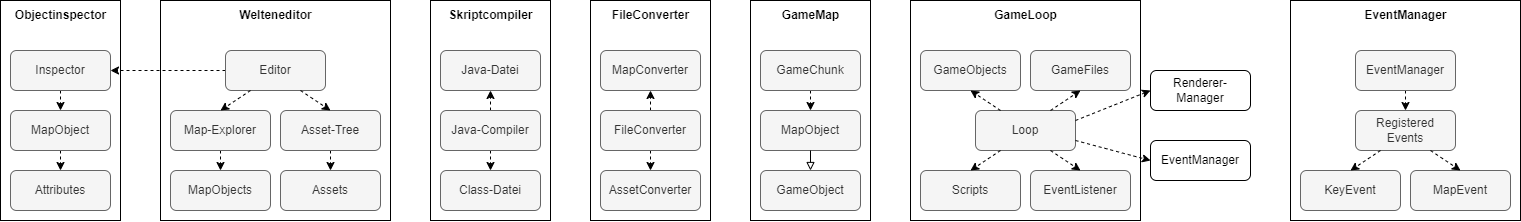

The diagram above was exported from draw.io. Its source (the exported page's mxGraphModel, read from the mxfile embedded in the PNG):
<mxGraphModel dx="2722" dy="973" grid="1" gridSize="10" guides="1" tooltips="1" connect="1" arrows="1" fold="1" page="1" pageScale="1" pageWidth="827" pageHeight="1169" math="0" shadow="0">
  <root>
    <mxCell id="0" />
    <mxCell id="1" parent="0" />
    <mxCell id="rNvgKP-XyyoEuGhugTqY-169" value="" style="rounded=0;whiteSpace=wrap;html=1;" parent="1" vertex="1">
      <mxGeometry x="-350" y="680" width="120" height="220" as="geometry" />
    </mxCell>
    <mxCell id="rNvgKP-XyyoEuGhugTqY-40" value="" style="rounded=0;whiteSpace=wrap;html=1;" parent="1" vertex="1">
      <mxGeometry x="400" y="680" width="120" height="220" as="geometry" />
    </mxCell>
    <mxCell id="rNvgKP-XyyoEuGhugTqY-44" value="MapObject" style="rounded=1;whiteSpace=wrap;html=1;fillColor=#f5f5f5;fontColor=#333333;strokeColor=#666666;" parent="1" vertex="1">
      <mxGeometry x="410" y="790" width="100" height="40" as="geometry" />
    </mxCell>
    <mxCell id="rNvgKP-XyyoEuGhugTqY-51" style="edgeStyle=orthogonalEdgeStyle;rounded=0;orthogonalLoop=1;jettySize=auto;html=1;exitX=0.5;exitY=1;exitDx=0;exitDy=0;entryX=0.5;entryY=0;entryDx=0;entryDy=0;dashed=1;" parent="1" source="rNvgKP-XyyoEuGhugTqY-47" target="rNvgKP-XyyoEuGhugTqY-44" edge="1">
      <mxGeometry relative="1" as="geometry" />
    </mxCell>
    <mxCell id="rNvgKP-XyyoEuGhugTqY-47" value="GameChunk" style="rounded=1;whiteSpace=wrap;html=1;fillColor=#f5f5f5;fontColor=#333333;strokeColor=#666666;" parent="1" vertex="1">
      <mxGeometry x="410" y="730" width="100" height="40" as="geometry" />
    </mxCell>
    <mxCell id="rNvgKP-XyyoEuGhugTqY-49" value="&lt;b&gt;GameMap&lt;/b&gt;" style="text;html=1;align=center;verticalAlign=middle;resizable=0;points=[];autosize=1;strokeColor=none;fillColor=none;" parent="1" vertex="1">
      <mxGeometry x="420" y="680" width="80" height="30" as="geometry" />
    </mxCell>
    <mxCell id="rNvgKP-XyyoEuGhugTqY-53" value="GameObject" style="rounded=1;whiteSpace=wrap;html=1;fillColor=#f5f5f5;fontColor=#333333;strokeColor=#666666;" parent="1" vertex="1">
      <mxGeometry x="410" y="850" width="100" height="40" as="geometry" />
    </mxCell>
    <mxCell id="rNvgKP-XyyoEuGhugTqY-63" value="" style="rounded=0;whiteSpace=wrap;html=1;" parent="1" vertex="1">
      <mxGeometry x="560" y="680" width="230" height="220" as="geometry" />
    </mxCell>
    <mxCell id="rNvgKP-XyyoEuGhugTqY-64" value="&lt;b&gt;GameLoop&lt;/b&gt;" style="text;html=1;align=center;verticalAlign=middle;resizable=0;points=[];autosize=1;strokeColor=none;fillColor=none;" parent="1" vertex="1">
      <mxGeometry x="630" y="680" width="90" height="30" as="geometry" />
    </mxCell>
    <mxCell id="rNvgKP-XyyoEuGhugTqY-71" value="Renderer-Manager" style="rounded=1;whiteSpace=wrap;html=1;" parent="1" vertex="1">
      <mxGeometry x="800" y="750" width="100" height="40" as="geometry" />
    </mxCell>
    <mxCell id="rNvgKP-XyyoEuGhugTqY-72" value="EventManager" style="rounded=1;whiteSpace=wrap;html=1;" parent="1" vertex="1">
      <mxGeometry x="800" y="820" width="100" height="40" as="geometry" />
    </mxCell>
    <mxCell id="rNvgKP-XyyoEuGhugTqY-73" value="Loop" style="rounded=1;whiteSpace=wrap;html=1;fillColor=#f5f5f5;fontColor=#333333;strokeColor=#666666;" parent="1" vertex="1">
      <mxGeometry x="625" y="790" width="100" height="40" as="geometry" />
    </mxCell>
    <mxCell id="rNvgKP-XyyoEuGhugTqY-75" value="" style="endArrow=classic;html=1;rounded=0;exitX=1;exitY=0.25;exitDx=0;exitDy=0;entryX=0;entryY=0.5;entryDx=0;entryDy=0;dashed=1;" parent="1" source="rNvgKP-XyyoEuGhugTqY-73" target="rNvgKP-XyyoEuGhugTqY-71" edge="1">
      <mxGeometry width="50" height="50" relative="1" as="geometry">
        <mxPoint x="870" y="750" as="sourcePoint" />
        <mxPoint x="920" y="700" as="targetPoint" />
      </mxGeometry>
    </mxCell>
    <mxCell id="rNvgKP-XyyoEuGhugTqY-76" value="" style="endArrow=classic;html=1;rounded=0;exitX=1;exitY=0.75;exitDx=0;exitDy=0;entryX=0;entryY=0.5;entryDx=0;entryDy=0;dashed=1;" parent="1" source="rNvgKP-XyyoEuGhugTqY-73" target="rNvgKP-XyyoEuGhugTqY-72" edge="1">
      <mxGeometry width="50" height="50" relative="1" as="geometry">
        <mxPoint x="845" y="750" as="sourcePoint" />
        <mxPoint x="930" y="730" as="targetPoint" />
      </mxGeometry>
    </mxCell>
    <mxCell id="rNvgKP-XyyoEuGhugTqY-77" value="GameObjects" style="rounded=1;whiteSpace=wrap;html=1;fillColor=#f5f5f5;fontColor=#333333;strokeColor=#666666;" parent="1" vertex="1">
      <mxGeometry x="570" y="730" width="100" height="40" as="geometry" />
    </mxCell>
    <mxCell id="rNvgKP-XyyoEuGhugTqY-78" value="GameFiles" style="rounded=1;whiteSpace=wrap;html=1;fillColor=#f5f5f5;fontColor=#333333;strokeColor=#666666;" parent="1" vertex="1">
      <mxGeometry x="680" y="730" width="100" height="40" as="geometry" />
    </mxCell>
    <mxCell id="rNvgKP-XyyoEuGhugTqY-79" value="Scripts" style="rounded=1;whiteSpace=wrap;html=1;fillColor=#f5f5f5;fontColor=#333333;strokeColor=#666666;" parent="1" vertex="1">
      <mxGeometry x="570" y="850" width="100" height="40" as="geometry" />
    </mxCell>
    <mxCell id="rNvgKP-XyyoEuGhugTqY-80" value="EventListener" style="rounded=1;whiteSpace=wrap;html=1;fillColor=#f5f5f5;fontColor=#333333;strokeColor=#666666;" parent="1" vertex="1">
      <mxGeometry x="680" y="850" width="100" height="40" as="geometry" />
    </mxCell>
    <mxCell id="rNvgKP-XyyoEuGhugTqY-82" value="" style="endArrow=classic;html=1;rounded=0;exitX=0.75;exitY=0;exitDx=0;exitDy=0;entryX=0.5;entryY=1;entryDx=0;entryDy=0;dashed=1;" parent="1" source="rNvgKP-XyyoEuGhugTqY-73" target="rNvgKP-XyyoEuGhugTqY-78" edge="1">
      <mxGeometry width="50" height="50" relative="1" as="geometry">
        <mxPoint x="830" y="860" as="sourcePoint" />
        <mxPoint x="880" y="810" as="targetPoint" />
      </mxGeometry>
    </mxCell>
    <mxCell id="rNvgKP-XyyoEuGhugTqY-83" value="" style="endArrow=classic;html=1;rounded=0;exitX=0.25;exitY=0;exitDx=0;exitDy=0;entryX=0.5;entryY=1;entryDx=0;entryDy=0;dashed=1;" parent="1" source="rNvgKP-XyyoEuGhugTqY-73" target="rNvgKP-XyyoEuGhugTqY-77" edge="1">
      <mxGeometry width="50" height="50" relative="1" as="geometry">
        <mxPoint x="820" y="860" as="sourcePoint" />
        <mxPoint x="870" y="810" as="targetPoint" />
      </mxGeometry>
    </mxCell>
    <mxCell id="rNvgKP-XyyoEuGhugTqY-84" value="" style="endArrow=classic;html=1;rounded=0;exitX=0.75;exitY=1;exitDx=0;exitDy=0;entryX=0.5;entryY=0;entryDx=0;entryDy=0;dashed=1;" parent="1" source="rNvgKP-XyyoEuGhugTqY-73" target="rNvgKP-XyyoEuGhugTqY-80" edge="1">
      <mxGeometry width="50" height="50" relative="1" as="geometry">
        <mxPoint x="820" y="860" as="sourcePoint" />
        <mxPoint x="870" y="810" as="targetPoint" />
      </mxGeometry>
    </mxCell>
    <mxCell id="rNvgKP-XyyoEuGhugTqY-85" value="" style="endArrow=classic;html=1;rounded=0;exitX=0.25;exitY=1;exitDx=0;exitDy=0;entryX=0.5;entryY=0;entryDx=0;entryDy=0;dashed=1;" parent="1" source="rNvgKP-XyyoEuGhugTqY-73" target="rNvgKP-XyyoEuGhugTqY-79" edge="1">
      <mxGeometry width="50" height="50" relative="1" as="geometry">
        <mxPoint x="820" y="860" as="sourcePoint" />
        <mxPoint x="870" y="810" as="targetPoint" />
      </mxGeometry>
    </mxCell>
    <mxCell id="rNvgKP-XyyoEuGhugTqY-86" value="" style="endArrow=block;html=1;rounded=0;exitX=0.5;exitY=1;exitDx=0;exitDy=0;entryX=0.5;entryY=0;entryDx=0;entryDy=0;endFill=0;" parent="1" source="rNvgKP-XyyoEuGhugTqY-44" target="rNvgKP-XyyoEuGhugTqY-53" edge="1">
      <mxGeometry width="50" height="50" relative="1" as="geometry">
        <mxPoint x="570" y="890" as="sourcePoint" />
        <mxPoint x="620" y="840" as="targetPoint" />
      </mxGeometry>
    </mxCell>
    <mxCell id="rNvgKP-XyyoEuGhugTqY-88" value="" style="rounded=0;whiteSpace=wrap;html=1;" parent="1" vertex="1">
      <mxGeometry x="940" y="680" width="230" height="220" as="geometry" />
    </mxCell>
    <mxCell id="rNvgKP-XyyoEuGhugTqY-91" value="&lt;b&gt;EventManager&lt;/b&gt;" style="text;html=1;align=center;verticalAlign=middle;resizable=0;points=[];autosize=1;strokeColor=none;fillColor=none;" parent="1" vertex="1">
      <mxGeometry x="1000" y="680" width="110" height="30" as="geometry" />
    </mxCell>
    <mxCell id="rNvgKP-XyyoEuGhugTqY-92" value="Registered Events" style="rounded=1;whiteSpace=wrap;html=1;fillColor=#f5f5f5;fontColor=#333333;strokeColor=#666666;" parent="1" vertex="1">
      <mxGeometry x="1005" y="790" width="100" height="40" as="geometry" />
    </mxCell>
    <mxCell id="rNvgKP-XyyoEuGhugTqY-93" value="KeyEvent" style="rounded=1;whiteSpace=wrap;html=1;fillColor=#f5f5f5;fontColor=#333333;strokeColor=#666666;" parent="1" vertex="1">
      <mxGeometry x="950" y="850" width="100" height="40" as="geometry" />
    </mxCell>
    <mxCell id="rNvgKP-XyyoEuGhugTqY-94" value="MapEvent" style="rounded=1;whiteSpace=wrap;html=1;fillColor=#f5f5f5;fontColor=#333333;strokeColor=#666666;" parent="1" vertex="1">
      <mxGeometry x="1060" y="850" width="100" height="40" as="geometry" />
    </mxCell>
    <mxCell id="rNvgKP-XyyoEuGhugTqY-97" value="" style="endArrow=classic;html=1;rounded=0;exitX=0.25;exitY=1;exitDx=0;exitDy=0;entryX=0.5;entryY=0;entryDx=0;entryDy=0;dashed=1;" parent="1" source="rNvgKP-XyyoEuGhugTqY-92" target="rNvgKP-XyyoEuGhugTqY-93" edge="1">
      <mxGeometry width="50" height="50" relative="1" as="geometry">
        <mxPoint x="1060" y="840" as="sourcePoint" />
        <mxPoint x="1110" y="790" as="targetPoint" />
      </mxGeometry>
    </mxCell>
    <mxCell id="rNvgKP-XyyoEuGhugTqY-98" value="" style="endArrow=classic;html=1;rounded=0;exitX=0.75;exitY=1;exitDx=0;exitDy=0;entryX=0.5;entryY=0;entryDx=0;entryDy=0;dashed=1;" parent="1" source="rNvgKP-XyyoEuGhugTqY-92" target="rNvgKP-XyyoEuGhugTqY-94" edge="1">
      <mxGeometry width="50" height="50" relative="1" as="geometry">
        <mxPoint x="1060" y="840" as="sourcePoint" />
        <mxPoint x="1110" y="790" as="targetPoint" />
      </mxGeometry>
    </mxCell>
    <mxCell id="rNvgKP-XyyoEuGhugTqY-103" style="edgeStyle=orthogonalEdgeStyle;rounded=0;orthogonalLoop=1;jettySize=auto;html=1;exitX=0.5;exitY=1;exitDx=0;exitDy=0;entryX=0.5;entryY=0;entryDx=0;entryDy=0;dashed=1;" parent="1" source="rNvgKP-XyyoEuGhugTqY-102" target="rNvgKP-XyyoEuGhugTqY-92" edge="1">
      <mxGeometry relative="1" as="geometry" />
    </mxCell>
    <mxCell id="rNvgKP-XyyoEuGhugTqY-102" value="EventManager" style="rounded=1;whiteSpace=wrap;html=1;fillColor=#f5f5f5;fontColor=#333333;strokeColor=#666666;" parent="1" vertex="1">
      <mxGeometry x="1005" y="730" width="100" height="40" as="geometry" />
    </mxCell>
    <mxCell id="rNvgKP-XyyoEuGhugTqY-115" value="" style="rounded=0;whiteSpace=wrap;html=1;" parent="1" vertex="1">
      <mxGeometry x="240" y="680" width="120" height="220" as="geometry" />
    </mxCell>
    <mxCell id="rNvgKP-XyyoEuGhugTqY-118" value="" style="rounded=0;whiteSpace=wrap;html=1;" parent="1" vertex="1">
      <mxGeometry x="80" y="680" width="120" height="220" as="geometry" />
    </mxCell>
    <mxCell id="rNvgKP-XyyoEuGhugTqY-121" value="&lt;b&gt;Skriptcompiler&lt;/b&gt;" style="text;html=1;align=center;verticalAlign=middle;resizable=0;points=[];autosize=1;strokeColor=none;fillColor=none;" parent="1" vertex="1">
      <mxGeometry x="85" y="680" width="110" height="30" as="geometry" />
    </mxCell>
    <mxCell id="rNvgKP-XyyoEuGhugTqY-122" value="&lt;b&gt;FileConverter&lt;/b&gt;" style="text;html=1;align=center;verticalAlign=middle;resizable=0;points=[];autosize=1;strokeColor=none;fillColor=none;" parent="1" vertex="1">
      <mxGeometry x="250" y="680" width="100" height="30" as="geometry" />
    </mxCell>
    <mxCell id="rNvgKP-XyyoEuGhugTqY-123" value="MapConverter" style="rounded=1;whiteSpace=wrap;html=1;fillColor=#f5f5f5;fontColor=#333333;strokeColor=#666666;" parent="1" vertex="1">
      <mxGeometry x="250" y="730" width="100" height="40" as="geometry" />
    </mxCell>
    <mxCell id="rNvgKP-XyyoEuGhugTqY-128" value="AssetConverter" style="rounded=1;whiteSpace=wrap;html=1;fillColor=#f5f5f5;fontColor=#333333;strokeColor=#666666;" parent="1" vertex="1">
      <mxGeometry x="250" y="850" width="100" height="40" as="geometry" />
    </mxCell>
    <mxCell id="rNvgKP-XyyoEuGhugTqY-130" value="Java-Datei" style="rounded=1;whiteSpace=wrap;html=1;fillColor=#f5f5f5;fontColor=#333333;strokeColor=#666666;" parent="1" vertex="1">
      <mxGeometry x="90" y="730" width="100" height="40" as="geometry" />
    </mxCell>
    <mxCell id="rNvgKP-XyyoEuGhugTqY-134" style="edgeStyle=orthogonalEdgeStyle;rounded=0;orthogonalLoop=1;jettySize=auto;html=1;exitX=0.5;exitY=0;exitDx=0;exitDy=0;entryX=0.5;entryY=1;entryDx=0;entryDy=0;dashed=1;" parent="1" source="rNvgKP-XyyoEuGhugTqY-131" target="rNvgKP-XyyoEuGhugTqY-130" edge="1">
      <mxGeometry relative="1" as="geometry" />
    </mxCell>
    <mxCell id="rNvgKP-XyyoEuGhugTqY-135" style="edgeStyle=orthogonalEdgeStyle;rounded=0;orthogonalLoop=1;jettySize=auto;html=1;exitX=0.5;exitY=1;exitDx=0;exitDy=0;entryX=0.5;entryY=0;entryDx=0;entryDy=0;dashed=1;" parent="1" source="rNvgKP-XyyoEuGhugTqY-131" target="rNvgKP-XyyoEuGhugTqY-133" edge="1">
      <mxGeometry relative="1" as="geometry" />
    </mxCell>
    <mxCell id="rNvgKP-XyyoEuGhugTqY-131" value="Java-Compiler" style="rounded=1;whiteSpace=wrap;html=1;fillColor=#f5f5f5;fontColor=#333333;strokeColor=#666666;" parent="1" vertex="1">
      <mxGeometry x="90" y="790" width="100" height="40" as="geometry" />
    </mxCell>
    <mxCell id="rNvgKP-XyyoEuGhugTqY-133" value="Class-Datei" style="rounded=1;whiteSpace=wrap;html=1;fillColor=#f5f5f5;fontColor=#333333;strokeColor=#666666;" parent="1" vertex="1">
      <mxGeometry x="90" y="850" width="100" height="40" as="geometry" />
    </mxCell>
    <mxCell id="rNvgKP-XyyoEuGhugTqY-137" style="edgeStyle=orthogonalEdgeStyle;rounded=0;orthogonalLoop=1;jettySize=auto;html=1;exitX=0.5;exitY=0;exitDx=0;exitDy=0;entryX=0.5;entryY=1;entryDx=0;entryDy=0;dashed=1;" parent="1" source="rNvgKP-XyyoEuGhugTqY-136" target="rNvgKP-XyyoEuGhugTqY-123" edge="1">
      <mxGeometry relative="1" as="geometry" />
    </mxCell>
    <mxCell id="rNvgKP-XyyoEuGhugTqY-138" style="edgeStyle=orthogonalEdgeStyle;rounded=0;orthogonalLoop=1;jettySize=auto;html=1;exitX=0.5;exitY=1;exitDx=0;exitDy=0;entryX=0.5;entryY=0;entryDx=0;entryDy=0;dashed=1;" parent="1" source="rNvgKP-XyyoEuGhugTqY-136" target="rNvgKP-XyyoEuGhugTqY-128" edge="1">
      <mxGeometry relative="1" as="geometry" />
    </mxCell>
    <mxCell id="rNvgKP-XyyoEuGhugTqY-136" value="FileConverter" style="rounded=1;whiteSpace=wrap;html=1;fillColor=#f5f5f5;fontColor=#333333;strokeColor=#666666;" parent="1" vertex="1">
      <mxGeometry x="250" y="790" width="100" height="40" as="geometry" />
    </mxCell>
    <mxCell id="rNvgKP-XyyoEuGhugTqY-146" value="" style="rounded=0;whiteSpace=wrap;html=1;" parent="1" vertex="1">
      <mxGeometry x="-190" y="680" width="230" height="220" as="geometry" />
    </mxCell>
    <mxCell id="rNvgKP-XyyoEuGhugTqY-149" value="&lt;b&gt;Welteneditor&lt;/b&gt;" style="text;html=1;align=center;verticalAlign=middle;resizable=0;points=[];autosize=1;strokeColor=none;fillColor=none;" parent="1" vertex="1">
      <mxGeometry x="-125" y="680" width="100" height="30" as="geometry" />
    </mxCell>
    <mxCell id="rNvgKP-XyyoEuGhugTqY-172" style="edgeStyle=orthogonalEdgeStyle;rounded=0;orthogonalLoop=1;jettySize=auto;html=1;exitX=0;exitY=0.5;exitDx=0;exitDy=0;entryX=1;entryY=0.5;entryDx=0;entryDy=0;dashed=1;" parent="1" source="rNvgKP-XyyoEuGhugTqY-150" target="rNvgKP-XyyoEuGhugTqY-171" edge="1">
      <mxGeometry relative="1" as="geometry" />
    </mxCell>
    <mxCell id="rNvgKP-XyyoEuGhugTqY-150" value="Editor" style="rounded=1;whiteSpace=wrap;html=1;fillColor=#f5f5f5;fontColor=#333333;strokeColor=#666666;" parent="1" vertex="1">
      <mxGeometry x="-125" y="730" width="100" height="40" as="geometry" />
    </mxCell>
    <mxCell id="rNvgKP-XyyoEuGhugTqY-151" value="Assets" style="rounded=1;whiteSpace=wrap;html=1;fillColor=#f5f5f5;fontColor=#333333;strokeColor=#666666;" parent="1" vertex="1">
      <mxGeometry x="-70" y="850" width="100" height="40" as="geometry" />
    </mxCell>
    <mxCell id="rNvgKP-XyyoEuGhugTqY-152" value="MapObjects" style="rounded=1;whiteSpace=wrap;html=1;fillColor=#f5f5f5;fontColor=#333333;strokeColor=#666666;" parent="1" vertex="1">
      <mxGeometry x="-180" y="850" width="100" height="40" as="geometry" />
    </mxCell>
    <mxCell id="rNvgKP-XyyoEuGhugTqY-156" style="edgeStyle=orthogonalEdgeStyle;rounded=0;orthogonalLoop=1;jettySize=auto;html=1;exitX=0.5;exitY=1;exitDx=0;exitDy=0;entryX=0.5;entryY=0;entryDx=0;entryDy=0;dashed=1;" parent="1" source="rNvgKP-XyyoEuGhugTqY-153" target="rNvgKP-XyyoEuGhugTqY-151" edge="1">
      <mxGeometry relative="1" as="geometry" />
    </mxCell>
    <mxCell id="rNvgKP-XyyoEuGhugTqY-153" value="Asset-Tree" style="rounded=1;whiteSpace=wrap;html=1;fillColor=#f5f5f5;fontColor=#333333;strokeColor=#666666;" parent="1" vertex="1">
      <mxGeometry x="-70" y="790" width="100" height="40" as="geometry" />
    </mxCell>
    <mxCell id="rNvgKP-XyyoEuGhugTqY-155" style="edgeStyle=orthogonalEdgeStyle;rounded=0;orthogonalLoop=1;jettySize=auto;html=1;exitX=0.5;exitY=1;exitDx=0;exitDy=0;entryX=0.5;entryY=0;entryDx=0;entryDy=0;dashed=1;" parent="1" source="rNvgKP-XyyoEuGhugTqY-154" target="rNvgKP-XyyoEuGhugTqY-152" edge="1">
      <mxGeometry relative="1" as="geometry" />
    </mxCell>
    <mxCell id="rNvgKP-XyyoEuGhugTqY-154" value="Map-Explorer" style="rounded=1;whiteSpace=wrap;html=1;fillColor=#f5f5f5;fontColor=#333333;strokeColor=#666666;" parent="1" vertex="1">
      <mxGeometry x="-180" y="790" width="100" height="40" as="geometry" />
    </mxCell>
    <mxCell id="rNvgKP-XyyoEuGhugTqY-157" value="" style="endArrow=classic;html=1;rounded=0;exitX=0.75;exitY=1;exitDx=0;exitDy=0;entryX=0.5;entryY=0;entryDx=0;entryDy=0;dashed=1;" parent="1" source="rNvgKP-XyyoEuGhugTqY-150" target="rNvgKP-XyyoEuGhugTqY-153" edge="1">
      <mxGeometry width="50" height="50" relative="1" as="geometry">
        <mxPoint x="-20" y="850" as="sourcePoint" />
        <mxPoint x="30" y="800" as="targetPoint" />
      </mxGeometry>
    </mxCell>
    <mxCell id="rNvgKP-XyyoEuGhugTqY-158" value="" style="endArrow=classic;html=1;rounded=0;exitX=0.25;exitY=1;exitDx=0;exitDy=0;entryX=0.5;entryY=0;entryDx=0;entryDy=0;dashed=1;" parent="1" source="rNvgKP-XyyoEuGhugTqY-150" target="rNvgKP-XyyoEuGhugTqY-154" edge="1">
      <mxGeometry width="50" height="50" relative="1" as="geometry">
        <mxPoint x="-20" y="850" as="sourcePoint" />
        <mxPoint x="30" y="800" as="targetPoint" />
      </mxGeometry>
    </mxCell>
    <mxCell id="rNvgKP-XyyoEuGhugTqY-170" value="&lt;b&gt;Objectinspector&lt;/b&gt;" style="text;html=1;align=center;verticalAlign=middle;resizable=0;points=[];autosize=1;strokeColor=none;fillColor=none;" parent="1" vertex="1">
      <mxGeometry x="-345" y="680" width="110" height="30" as="geometry" />
    </mxCell>
    <mxCell id="rNvgKP-XyyoEuGhugTqY-182" style="edgeStyle=orthogonalEdgeStyle;rounded=0;orthogonalLoop=1;jettySize=auto;html=1;exitX=0.5;exitY=1;exitDx=0;exitDy=0;entryX=0.5;entryY=0;entryDx=0;entryDy=0;dashed=1;" parent="1" source="rNvgKP-XyyoEuGhugTqY-171" target="rNvgKP-XyyoEuGhugTqY-180" edge="1">
      <mxGeometry relative="1" as="geometry" />
    </mxCell>
    <mxCell id="rNvgKP-XyyoEuGhugTqY-171" value="Inspector" style="rounded=1;whiteSpace=wrap;html=1;fillColor=#f5f5f5;fontColor=#333333;strokeColor=#666666;" parent="1" vertex="1">
      <mxGeometry x="-340" y="730" width="100" height="40" as="geometry" />
    </mxCell>
    <mxCell id="rNvgKP-XyyoEuGhugTqY-183" style="edgeStyle=orthogonalEdgeStyle;rounded=0;orthogonalLoop=1;jettySize=auto;html=1;exitX=0.5;exitY=1;exitDx=0;exitDy=0;entryX=0.5;entryY=0;entryDx=0;entryDy=0;dashed=1;" parent="1" source="rNvgKP-XyyoEuGhugTqY-180" target="rNvgKP-XyyoEuGhugTqY-181" edge="1">
      <mxGeometry relative="1" as="geometry" />
    </mxCell>
    <mxCell id="rNvgKP-XyyoEuGhugTqY-180" value="MapObject" style="rounded=1;whiteSpace=wrap;html=1;fillColor=#f5f5f5;fontColor=#333333;strokeColor=#666666;" parent="1" vertex="1">
      <mxGeometry x="-340" y="790" width="100" height="40" as="geometry" />
    </mxCell>
    <mxCell id="rNvgKP-XyyoEuGhugTqY-181" value="Attributes" style="rounded=1;whiteSpace=wrap;html=1;fillColor=#f5f5f5;fontColor=#333333;strokeColor=#666666;" parent="1" vertex="1">
      <mxGeometry x="-340" y="850" width="100" height="40" as="geometry" />
    </mxCell>
  </root>
</mxGraphModel>